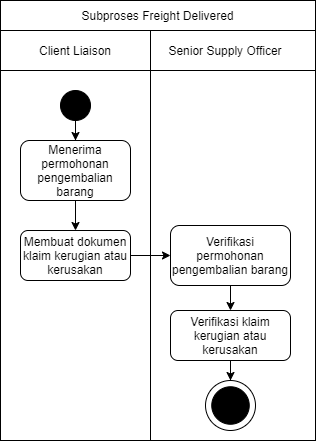

The diagram above was exported from draw.io. Its source (the exported page's mxGraphModel, read from the mxfile embedded in the PNG):
<mxGraphModel dx="1456" dy="-3749" grid="1" gridSize="10" guides="1" tooltips="1" connect="1" arrows="1" fold="1" page="1" pageScale="1" pageWidth="850" pageHeight="1100" math="0" shadow="0">
  <root>
    <mxCell id="0" />
    <mxCell id="1" parent="0" />
    <mxCell id="2" value="" style="shape=internalStorage;whiteSpace=wrap;html=1;backgroundOutline=1;dx=150;dy=40;" vertex="1" parent="1">
      <mxGeometry x="175" y="7110" width="315" height="410" as="geometry" />
    </mxCell>
    <mxCell id="3" value="Client Liaison" style="text;html=1;strokeColor=none;fillColor=none;align=center;verticalAlign=middle;whiteSpace=wrap;rounded=0;" vertex="1" parent="1">
      <mxGeometry x="210" y="7120" width="80" height="20" as="geometry" />
    </mxCell>
    <mxCell id="4" value="Senior Supply Officer" style="text;html=1;strokeColor=none;fillColor=none;align=center;verticalAlign=middle;whiteSpace=wrap;rounded=0;" vertex="1" parent="1">
      <mxGeometry x="335" y="7120" width="130" height="20" as="geometry" />
    </mxCell>
    <mxCell id="5" style="edgeStyle=orthogonalEdgeStyle;rounded=0;orthogonalLoop=1;jettySize=auto;html=1;entryX=0.5;entryY=0;entryDx=0;entryDy=0;" edge="1" source="6" target="9" parent="1">
      <mxGeometry relative="1" as="geometry" />
    </mxCell>
    <mxCell id="6" value="" style="ellipse;whiteSpace=wrap;html=1;aspect=fixed;fillColor=#000000;" vertex="1" parent="1">
      <mxGeometry x="235" y="7170" width="30" height="30" as="geometry" />
    </mxCell>
    <mxCell id="7" value="Subproses Freight Delivered" style="rounded=0;whiteSpace=wrap;html=1;" vertex="1" parent="1">
      <mxGeometry x="175" y="7080" width="315" height="30" as="geometry" />
    </mxCell>
    <mxCell id="8" style="edgeStyle=orthogonalEdgeStyle;rounded=0;orthogonalLoop=1;jettySize=auto;html=1;" edge="1" source="9" target="11" parent="1">
      <mxGeometry relative="1" as="geometry" />
    </mxCell>
    <mxCell id="9" value="&lt;div&gt;&lt;span style=&quot;font-size: 12px&quot;&gt;Menerima permohonan&lt;/span&gt;&lt;/div&gt;&lt;div&gt;&lt;span style=&quot;font-size: 12px&quot;&gt;pengembalian barang&lt;/span&gt;&lt;/div&gt;" style="rounded=1;whiteSpace=wrap;html=1;fillColor=#FFFFFF;" vertex="1" parent="1">
      <mxGeometry x="195" y="7220" width="110" height="60" as="geometry" />
    </mxCell>
    <mxCell id="10" style="edgeStyle=orthogonalEdgeStyle;rounded=0;orthogonalLoop=1;jettySize=auto;html=1;entryX=0;entryY=0.5;entryDx=0;entryDy=0;" edge="1" source="11" target="13" parent="1">
      <mxGeometry relative="1" as="geometry" />
    </mxCell>
    <mxCell id="11" value="Membuat dokumen klaim kerugian atau kerusakan" style="rounded=1;whiteSpace=wrap;html=1;fillColor=#FFFFFF;" vertex="1" parent="1">
      <mxGeometry x="195" y="7310" width="110" height="50" as="geometry" />
    </mxCell>
    <mxCell id="12" style="edgeStyle=orthogonalEdgeStyle;rounded=0;orthogonalLoop=1;jettySize=auto;html=1;entryX=0.5;entryY=0;entryDx=0;entryDy=0;" edge="1" source="13" target="15" parent="1">
      <mxGeometry relative="1" as="geometry" />
    </mxCell>
    <mxCell id="13" value="Verifikasi permohonan pengembalian barang" style="rounded=1;whiteSpace=wrap;html=1;fillColor=#FFFFFF;" vertex="1" parent="1">
      <mxGeometry x="345" y="7305" width="120" height="60" as="geometry" />
    </mxCell>
    <mxCell id="14" style="edgeStyle=orthogonalEdgeStyle;rounded=0;orthogonalLoop=1;jettySize=auto;html=1;entryX=0.5;entryY=0;entryDx=0;entryDy=0;" edge="1" source="15" target="17" parent="1">
      <mxGeometry relative="1" as="geometry" />
    </mxCell>
    <mxCell id="15" value="Verifikasi klaim kerugian atau kerusakan" style="rounded=1;whiteSpace=wrap;html=1;fillColor=#FFFFFF;" vertex="1" parent="1">
      <mxGeometry x="345" y="7390" width="120" height="50" as="geometry" />
    </mxCell>
    <mxCell id="16" value="" style="group" vertex="1" connectable="0" parent="1">
      <mxGeometry x="380" y="7460" width="50" height="50" as="geometry" />
    </mxCell>
    <mxCell id="17" value="" style="ellipse;whiteSpace=wrap;html=1;aspect=fixed;fillColor=#FFFFFF;" vertex="1" parent="16">
      <mxGeometry width="50" height="50" as="geometry" />
    </mxCell>
    <mxCell id="18" value="" style="ellipse;whiteSpace=wrap;html=1;aspect=fixed;fillColor=#000000;" vertex="1" parent="16">
      <mxGeometry x="6.25" y="6.25" width="37.5" height="37.5" as="geometry" />
    </mxCell>
  </root>
</mxGraphModel>